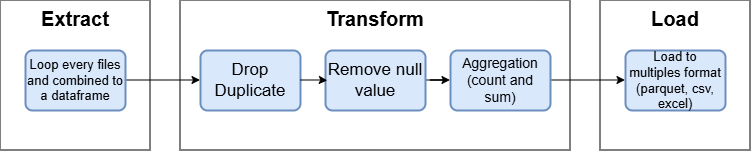

The diagram above was exported from draw.io. Its source (the exported page's mxGraphModel, read from the mxfile embedded in the PNG):
<mxGraphModel dx="591" dy="296" grid="1" gridSize="10" guides="1" tooltips="1" connect="1" arrows="1" fold="1" page="1" pageScale="1" pageWidth="850" pageHeight="1100" math="0" shadow="0">
  <root>
    <mxCell id="0" />
    <mxCell id="1" parent="0" />
    <mxCell id="asxWOOAFCviuze3GqnuD-1" value="&lt;b&gt;&lt;font style=&quot;font-size: 20px;&quot;&gt;Extract&lt;/font&gt;&lt;/b&gt;" style="whiteSpace=wrap;html=1;aspect=fixed;verticalAlign=top;" vertex="1" parent="1">
      <mxGeometry x="30" y="40" width="150" height="150" as="geometry" />
    </mxCell>
    <mxCell id="asxWOOAFCviuze3GqnuD-3" value="&lt;div&gt;&lt;b&gt;&lt;font style=&quot;font-size: 20px;&quot;&gt;Load&lt;/font&gt;&lt;/b&gt;&lt;/div&gt;" style="whiteSpace=wrap;html=1;aspect=fixed;verticalAlign=top;" vertex="1" parent="1">
      <mxGeometry x="630" y="40" width="150" height="150" as="geometry" />
    </mxCell>
    <mxCell id="asxWOOAFCviuze3GqnuD-4" value="&lt;b&gt;&lt;font style=&quot;font-size: 20px;&quot;&gt;Transform&lt;/font&gt;&lt;/b&gt;" style="rounded=0;whiteSpace=wrap;html=1;verticalAlign=top;" vertex="1" parent="1">
      <mxGeometry x="210" y="40" width="390" height="150" as="geometry" />
    </mxCell>
    <mxCell id="asxWOOAFCviuze3GqnuD-11" style="edgeStyle=orthogonalEdgeStyle;rounded=0;orthogonalLoop=1;jettySize=auto;html=1;entryX=0;entryY=0.5;entryDx=0;entryDy=0;" edge="1" parent="1" source="asxWOOAFCviuze3GqnuD-5" target="asxWOOAFCviuze3GqnuD-6">
      <mxGeometry relative="1" as="geometry" />
    </mxCell>
    <mxCell id="asxWOOAFCviuze3GqnuD-5" value="&lt;font style=&quot;font-size: 13px;&quot;&gt;Loop every files and combined to a dataframe&lt;/font&gt;" style="rounded=1;whiteSpace=wrap;html=1;absoluteArcSize=1;arcSize=14;strokeWidth=2;fillColor=#dae8fc;strokeColor=#6c8ebf;" vertex="1" parent="1">
      <mxGeometry x="55" y="90" width="100" height="60" as="geometry" />
    </mxCell>
    <mxCell id="asxWOOAFCviuze3GqnuD-6" value="&lt;font style=&quot;font-size: 17px;&quot;&gt;Drop Duplicate&lt;/font&gt;" style="rounded=1;whiteSpace=wrap;html=1;absoluteArcSize=1;arcSize=14;strokeWidth=2;fillColor=#dae8fc;strokeColor=#6c8ebf;" vertex="1" parent="1">
      <mxGeometry x="230" y="90" width="100" height="60" as="geometry" />
    </mxCell>
    <mxCell id="asxWOOAFCviuze3GqnuD-13" style="edgeStyle=orthogonalEdgeStyle;rounded=0;orthogonalLoop=1;jettySize=auto;html=1;entryX=0;entryY=0.5;entryDx=0;entryDy=0;" edge="1" parent="1" source="asxWOOAFCviuze3GqnuD-8" target="asxWOOAFCviuze3GqnuD-9">
      <mxGeometry relative="1" as="geometry" />
    </mxCell>
    <mxCell id="asxWOOAFCviuze3GqnuD-8" value="&lt;font style=&quot;font-size: 17px;&quot;&gt;Remove null value&lt;/font&gt;" style="rounded=1;whiteSpace=wrap;html=1;absoluteArcSize=1;arcSize=14;strokeWidth=2;fillColor=#dae8fc;strokeColor=#6c8ebf;" vertex="1" parent="1">
      <mxGeometry x="355" y="90" width="100" height="60" as="geometry" />
    </mxCell>
    <mxCell id="asxWOOAFCviuze3GqnuD-14" style="edgeStyle=orthogonalEdgeStyle;rounded=0;orthogonalLoop=1;jettySize=auto;html=1;entryX=0;entryY=0.5;entryDx=0;entryDy=0;" edge="1" parent="1" source="asxWOOAFCviuze3GqnuD-9" target="asxWOOAFCviuze3GqnuD-10">
      <mxGeometry relative="1" as="geometry" />
    </mxCell>
    <mxCell id="asxWOOAFCviuze3GqnuD-9" value="&lt;font style=&quot;font-size: 14px;&quot;&gt;Aggregation (count and sum)&lt;/font&gt;" style="rounded=1;whiteSpace=wrap;html=1;absoluteArcSize=1;arcSize=14;strokeWidth=2;fillColor=#dae8fc;strokeColor=#6c8ebf;" vertex="1" parent="1">
      <mxGeometry x="480" y="90" width="100" height="60" as="geometry" />
    </mxCell>
    <mxCell id="asxWOOAFCviuze3GqnuD-10" value="&lt;font style=&quot;font-size: 13px;&quot;&gt;Load to multiples format (parquet, csv, excel)&lt;/font&gt;" style="rounded=1;whiteSpace=wrap;html=1;absoluteArcSize=1;arcSize=14;strokeWidth=2;fillColor=#dae8fc;strokeColor=#6c8ebf;" vertex="1" parent="1">
      <mxGeometry x="655" y="90" width="100" height="60" as="geometry" />
    </mxCell>
    <mxCell id="asxWOOAFCviuze3GqnuD-12" style="edgeStyle=orthogonalEdgeStyle;rounded=0;orthogonalLoop=1;jettySize=auto;html=1;entryX=0.023;entryY=0.507;entryDx=0;entryDy=0;entryPerimeter=0;" edge="1" parent="1" source="asxWOOAFCviuze3GqnuD-6" target="asxWOOAFCviuze3GqnuD-8">
      <mxGeometry relative="1" as="geometry" />
    </mxCell>
  </root>
</mxGraphModel>